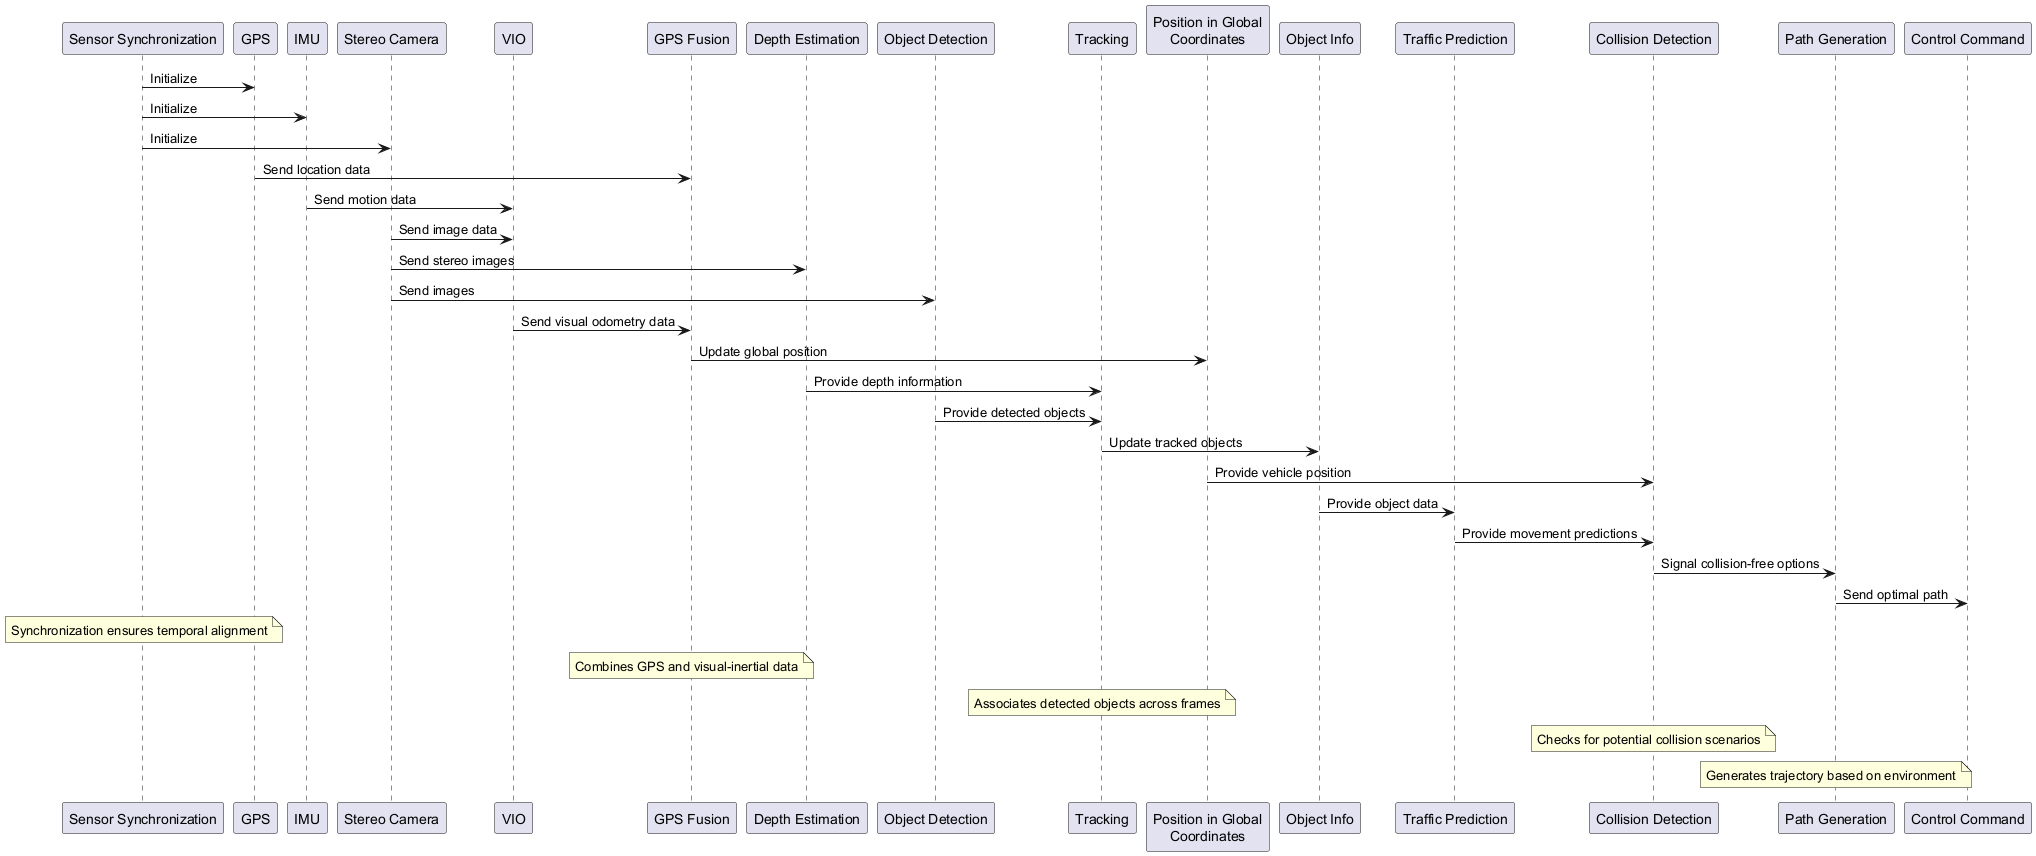

The diagram above was rendered by PlantUML. Its source (embedded in the PNG):
@startuml
participant "Sensor Synchronization" as Sync
participant "GPS" as GPS
participant "IMU" as IMU
participant "Stereo Camera" as Camera
participant "VIO" as VIO
participant "GPS Fusion" as Fusion
participant "Depth Estimation" as Depth
participant "Object Detection" as Detection
participant "Tracking" as Track
participant "Position in Global\nCoordinates" as Position
participant "Object Info" as Objects
participant "Traffic Prediction" as Traffic
participant "Collision Detection" as Collision
participant "Path Generation" as Path
participant "Control Command" as Control

Sync -> GPS: Initialize
Sync -> IMU: Initialize
Sync -> Camera: Initialize

GPS -> Fusion: Send location data
IMU -> VIO: Send motion data
Camera -> VIO: Send image data
Camera -> Depth: Send stereo images
Camera -> Detection: Send images

VIO -> Fusion: Send visual odometry data
Fusion -> Position: Update global position
Depth -> Track: Provide depth information
Detection -> Track: Provide detected objects
Track -> Objects: Update tracked objects

Position -> Collision: Provide vehicle position
Objects -> Traffic: Provide object data
Traffic -> Collision: Provide movement predictions
Collision -> Path: Signal collision-free options
Path -> Control: Send optimal path

note over Sync: Synchronization ensures temporal alignment
note over Fusion: Combines GPS and visual-inertial data
note over Track: Associates detected objects across frames
note over Collision: Checks for potential collision scenarios
note over Path: Generates trajectory based on environment
@enduml